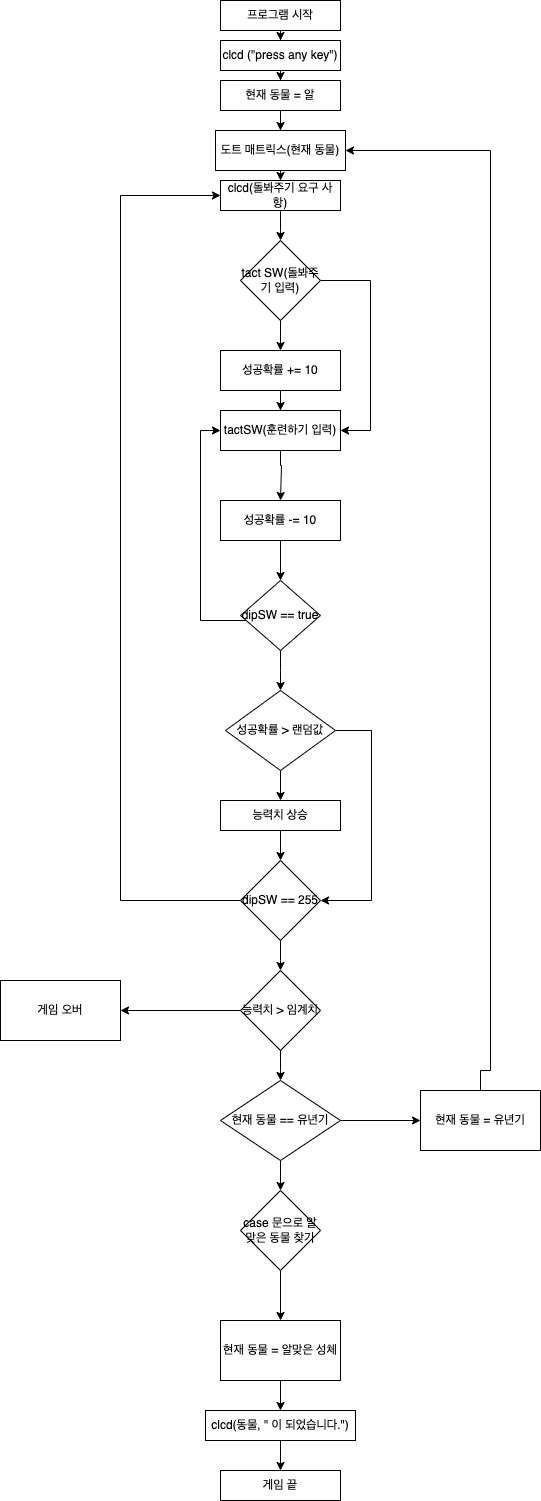

The diagram above was exported from draw.io. Its source (the exported page's mxGraphModel, read from the mxfile embedded in the PNG):
<mxGraphModel dx="954" dy="512" grid="1" gridSize="10" guides="1" tooltips="1" connect="1" arrows="1" fold="1" page="1" pageScale="1" pageWidth="827" pageHeight="1169" math="0" shadow="0">
  <root>
    <mxCell id="0" />
    <mxCell id="1" parent="0" />
    <mxCell id="KsC79RoVxm9W7PXlaArU-2" style="edgeStyle=orthogonalEdgeStyle;rounded=0;orthogonalLoop=1;jettySize=auto;html=1;" edge="1" parent="1" source="KsC79RoVxm9W7PXlaArU-1" target="KsC79RoVxm9W7PXlaArU-3">
      <mxGeometry relative="1" as="geometry">
        <mxPoint x="330" y="80" as="targetPoint" />
      </mxGeometry>
    </mxCell>
    <mxCell id="KsC79RoVxm9W7PXlaArU-1" value="프로그램 시작" style="rounded=0;whiteSpace=wrap;html=1;" vertex="1" parent="1">
      <mxGeometry x="270" y="20" width="120" height="30" as="geometry" />
    </mxCell>
    <mxCell id="KsC79RoVxm9W7PXlaArU-46" style="edgeStyle=orthogonalEdgeStyle;rounded=0;orthogonalLoop=1;jettySize=auto;html=1;" edge="1" parent="1" source="KsC79RoVxm9W7PXlaArU-3" target="KsC79RoVxm9W7PXlaArU-47">
      <mxGeometry relative="1" as="geometry">
        <mxPoint x="330" y="110" as="targetPoint" />
      </mxGeometry>
    </mxCell>
    <mxCell id="KsC79RoVxm9W7PXlaArU-3" value="clcd (&quot;press any key&quot;)" style="rounded=0;whiteSpace=wrap;html=1;" vertex="1" parent="1">
      <mxGeometry x="270" y="60" width="120" height="30" as="geometry" />
    </mxCell>
    <mxCell id="KsC79RoVxm9W7PXlaArU-6" style="edgeStyle=orthogonalEdgeStyle;rounded=0;orthogonalLoop=1;jettySize=auto;html=1;" edge="1" parent="1" source="KsC79RoVxm9W7PXlaArU-5" target="KsC79RoVxm9W7PXlaArU-7">
      <mxGeometry relative="1" as="geometry">
        <mxPoint x="330" y="200" as="targetPoint" />
      </mxGeometry>
    </mxCell>
    <mxCell id="KsC79RoVxm9W7PXlaArU-5" value="도트 매트릭스(현재 동물)" style="rounded=0;whiteSpace=wrap;html=1;" vertex="1" parent="1">
      <mxGeometry x="265" y="150" width="130" height="40" as="geometry" />
    </mxCell>
    <mxCell id="KsC79RoVxm9W7PXlaArU-11" style="edgeStyle=orthogonalEdgeStyle;rounded=0;orthogonalLoop=1;jettySize=auto;html=1;" edge="1" parent="1" source="KsC79RoVxm9W7PXlaArU-7">
      <mxGeometry relative="1" as="geometry">
        <mxPoint x="330" y="260" as="targetPoint" />
      </mxGeometry>
    </mxCell>
    <mxCell id="KsC79RoVxm9W7PXlaArU-7" value="clcd(돌봐주기 요구 사항)" style="rounded=0;whiteSpace=wrap;html=1;" vertex="1" parent="1">
      <mxGeometry x="270" y="200" width="120" height="30" as="geometry" />
    </mxCell>
    <mxCell id="KsC79RoVxm9W7PXlaArU-12" style="edgeStyle=orthogonalEdgeStyle;rounded=0;orthogonalLoop=1;jettySize=auto;html=1;entryX=1;entryY=0.5;entryDx=0;entryDy=0;" edge="1" parent="1" source="KsC79RoVxm9W7PXlaArU-10" target="KsC79RoVxm9W7PXlaArU-17">
      <mxGeometry relative="1" as="geometry">
        <mxPoint x="400" y="470" as="targetPoint" />
        <Array as="points">
          <mxPoint x="420" y="300" />
          <mxPoint x="420" y="450" />
        </Array>
      </mxGeometry>
    </mxCell>
    <mxCell id="KsC79RoVxm9W7PXlaArU-16" style="edgeStyle=orthogonalEdgeStyle;rounded=0;orthogonalLoop=1;jettySize=auto;html=1;entryX=0.5;entryY=0;entryDx=0;entryDy=0;" edge="1" parent="1" source="KsC79RoVxm9W7PXlaArU-10" target="KsC79RoVxm9W7PXlaArU-15">
      <mxGeometry relative="1" as="geometry" />
    </mxCell>
    <mxCell id="KsC79RoVxm9W7PXlaArU-10" value="tact SW(돌봐주기 입력)" style="rhombus;whiteSpace=wrap;html=1;" vertex="1" parent="1">
      <mxGeometry x="290" y="260" width="80" height="80" as="geometry" />
    </mxCell>
    <mxCell id="KsC79RoVxm9W7PXlaArU-19" style="edgeStyle=orthogonalEdgeStyle;rounded=0;orthogonalLoop=1;jettySize=auto;html=1;" edge="1" parent="1" source="KsC79RoVxm9W7PXlaArU-15" target="KsC79RoVxm9W7PXlaArU-17">
      <mxGeometry relative="1" as="geometry" />
    </mxCell>
    <mxCell id="KsC79RoVxm9W7PXlaArU-15" value="성공확률 += 10" style="rounded=0;whiteSpace=wrap;html=1;" vertex="1" parent="1">
      <mxGeometry x="270" y="370" width="120" height="40" as="geometry" />
    </mxCell>
    <mxCell id="KsC79RoVxm9W7PXlaArU-23" style="edgeStyle=orthogonalEdgeStyle;rounded=0;orthogonalLoop=1;jettySize=auto;html=1;entryX=0.5;entryY=0;entryDx=0;entryDy=0;" edge="1" parent="1" source="KsC79RoVxm9W7PXlaArU-17" target="KsC79RoVxm9W7PXlaArU-27">
      <mxGeometry relative="1" as="geometry">
        <mxPoint x="330" y="500" as="targetPoint" />
        <Array as="points">
          <mxPoint x="330" y="485" />
          <mxPoint x="331" y="485" />
        </Array>
      </mxGeometry>
    </mxCell>
    <mxCell id="KsC79RoVxm9W7PXlaArU-17" value="tactSW(훈련하기 입력)" style="rounded=0;whiteSpace=wrap;html=1;" vertex="1" parent="1">
      <mxGeometry x="270" y="430" width="120" height="40" as="geometry" />
    </mxCell>
    <mxCell id="KsC79RoVxm9W7PXlaArU-24" style="edgeStyle=orthogonalEdgeStyle;rounded=0;orthogonalLoop=1;jettySize=auto;html=1;entryX=0;entryY=0.5;entryDx=0;entryDy=0;" edge="1" parent="1" source="KsC79RoVxm9W7PXlaArU-21" target="KsC79RoVxm9W7PXlaArU-17">
      <mxGeometry relative="1" as="geometry">
        <mxPoint x="210" y="450" as="targetPoint" />
        <Array as="points">
          <mxPoint x="250" y="640" />
          <mxPoint x="250" y="450" />
        </Array>
      </mxGeometry>
    </mxCell>
    <mxCell id="KsC79RoVxm9W7PXlaArU-29" style="edgeStyle=orthogonalEdgeStyle;rounded=0;orthogonalLoop=1;jettySize=auto;html=1;" edge="1" parent="1" source="KsC79RoVxm9W7PXlaArU-21">
      <mxGeometry relative="1" as="geometry">
        <mxPoint x="330" y="710" as="targetPoint" />
      </mxGeometry>
    </mxCell>
    <mxCell id="KsC79RoVxm9W7PXlaArU-21" value="dipSW == true" style="rhombus;whiteSpace=wrap;html=1;" vertex="1" parent="1">
      <mxGeometry x="290" y="600" width="80" height="70" as="geometry" />
    </mxCell>
    <mxCell id="KsC79RoVxm9W7PXlaArU-28" style="edgeStyle=orthogonalEdgeStyle;rounded=0;orthogonalLoop=1;jettySize=auto;html=1;entryX=0.5;entryY=0;entryDx=0;entryDy=0;" edge="1" parent="1" source="KsC79RoVxm9W7PXlaArU-27" target="KsC79RoVxm9W7PXlaArU-21">
      <mxGeometry relative="1" as="geometry" />
    </mxCell>
    <mxCell id="KsC79RoVxm9W7PXlaArU-27" value="성공확률 -= 10" style="rounded=0;whiteSpace=wrap;html=1;" vertex="1" parent="1">
      <mxGeometry x="270" y="520" width="120" height="40" as="geometry" />
    </mxCell>
    <mxCell id="KsC79RoVxm9W7PXlaArU-32" style="edgeStyle=orthogonalEdgeStyle;rounded=0;orthogonalLoop=1;jettySize=auto;html=1;" edge="1" parent="1" source="KsC79RoVxm9W7PXlaArU-31" target="KsC79RoVxm9W7PXlaArU-33">
      <mxGeometry relative="1" as="geometry">
        <mxPoint x="330" y="820" as="targetPoint" />
      </mxGeometry>
    </mxCell>
    <mxCell id="KsC79RoVxm9W7PXlaArU-37" style="edgeStyle=orthogonalEdgeStyle;rounded=0;orthogonalLoop=1;jettySize=auto;html=1;entryX=1;entryY=0.5;entryDx=0;entryDy=0;" edge="1" parent="1" source="KsC79RoVxm9W7PXlaArU-31" target="KsC79RoVxm9W7PXlaArU-35">
      <mxGeometry relative="1" as="geometry">
        <mxPoint x="420" y="920" as="targetPoint" />
        <Array as="points">
          <mxPoint x="421" y="750" />
          <mxPoint x="421" y="920" />
        </Array>
      </mxGeometry>
    </mxCell>
    <mxCell id="KsC79RoVxm9W7PXlaArU-31" value="성공확률 &amp;gt; 랜덤값" style="rhombus;whiteSpace=wrap;html=1;" vertex="1" parent="1">
      <mxGeometry x="275" y="710" width="110" height="80" as="geometry" />
    </mxCell>
    <mxCell id="KsC79RoVxm9W7PXlaArU-36" style="edgeStyle=orthogonalEdgeStyle;rounded=0;orthogonalLoop=1;jettySize=auto;html=1;" edge="1" parent="1" source="KsC79RoVxm9W7PXlaArU-33" target="KsC79RoVxm9W7PXlaArU-35">
      <mxGeometry relative="1" as="geometry" />
    </mxCell>
    <mxCell id="KsC79RoVxm9W7PXlaArU-33" value="능력치 상승" style="rounded=0;whiteSpace=wrap;html=1;" vertex="1" parent="1">
      <mxGeometry x="270" y="820" width="120" height="30" as="geometry" />
    </mxCell>
    <mxCell id="KsC79RoVxm9W7PXlaArU-39" style="edgeStyle=orthogonalEdgeStyle;rounded=0;orthogonalLoop=1;jettySize=auto;html=1;entryX=0;entryY=0.5;entryDx=0;entryDy=0;" edge="1" parent="1" source="KsC79RoVxm9W7PXlaArU-35" target="KsC79RoVxm9W7PXlaArU-7">
      <mxGeometry relative="1" as="geometry">
        <mxPoint x="160" y="210" as="targetPoint" />
        <Array as="points">
          <mxPoint x="170" y="920" />
          <mxPoint x="170" y="215" />
        </Array>
      </mxGeometry>
    </mxCell>
    <mxCell id="KsC79RoVxm9W7PXlaArU-40" style="edgeStyle=orthogonalEdgeStyle;rounded=0;orthogonalLoop=1;jettySize=auto;html=1;" edge="1" parent="1" source="KsC79RoVxm9W7PXlaArU-35">
      <mxGeometry relative="1" as="geometry">
        <mxPoint x="330" y="990" as="targetPoint" />
      </mxGeometry>
    </mxCell>
    <mxCell id="KsC79RoVxm9W7PXlaArU-35" value="dipSW == 255" style="rhombus;whiteSpace=wrap;html=1;" vertex="1" parent="1">
      <mxGeometry x="290" y="880" width="80" height="80" as="geometry" />
    </mxCell>
    <mxCell id="KsC79RoVxm9W7PXlaArU-42" style="edgeStyle=orthogonalEdgeStyle;rounded=0;orthogonalLoop=1;jettySize=auto;html=1;" edge="1" parent="1" source="KsC79RoVxm9W7PXlaArU-41" target="KsC79RoVxm9W7PXlaArU-43">
      <mxGeometry relative="1" as="geometry">
        <mxPoint x="160" y="1030" as="targetPoint" />
      </mxGeometry>
    </mxCell>
    <mxCell id="KsC79RoVxm9W7PXlaArU-44" style="edgeStyle=orthogonalEdgeStyle;rounded=0;orthogonalLoop=1;jettySize=auto;html=1;" edge="1" parent="1" source="KsC79RoVxm9W7PXlaArU-41">
      <mxGeometry relative="1" as="geometry">
        <mxPoint x="330" y="1100" as="targetPoint" />
      </mxGeometry>
    </mxCell>
    <mxCell id="KsC79RoVxm9W7PXlaArU-41" value="능력치 &amp;gt; 임계치" style="rhombus;whiteSpace=wrap;html=1;" vertex="1" parent="1">
      <mxGeometry x="290" y="990" width="80" height="80" as="geometry" />
    </mxCell>
    <mxCell id="KsC79RoVxm9W7PXlaArU-43" value="게임 오버" style="rounded=0;whiteSpace=wrap;html=1;" vertex="1" parent="1">
      <mxGeometry x="50" y="1000" width="120" height="60" as="geometry" />
    </mxCell>
    <mxCell id="KsC79RoVxm9W7PXlaArU-51" style="edgeStyle=orthogonalEdgeStyle;rounded=0;orthogonalLoop=1;jettySize=auto;html=1;entryX=1;entryY=0.5;entryDx=0;entryDy=0;exitX=0.5;exitY=0;exitDx=0;exitDy=0;" edge="1" parent="1" source="KsC79RoVxm9W7PXlaArU-54" target="KsC79RoVxm9W7PXlaArU-5">
      <mxGeometry relative="1" as="geometry">
        <mxPoint x="570" y="160" as="targetPoint" />
        <mxPoint x="490" y="1140" as="sourcePoint" />
        <Array as="points">
          <mxPoint x="530" y="1090" />
          <mxPoint x="540" y="1090" />
          <mxPoint x="540" y="170" />
        </Array>
      </mxGeometry>
    </mxCell>
    <mxCell id="KsC79RoVxm9W7PXlaArU-48" value="" style="edgeStyle=orthogonalEdgeStyle;rounded=0;orthogonalLoop=1;jettySize=auto;html=1;" edge="1" parent="1" target="KsC79RoVxm9W7PXlaArU-47">
      <mxGeometry relative="1" as="geometry">
        <mxPoint x="330" y="130" as="targetPoint" />
        <mxPoint x="330" y="100" as="sourcePoint" />
      </mxGeometry>
    </mxCell>
    <mxCell id="KsC79RoVxm9W7PXlaArU-49" style="edgeStyle=orthogonalEdgeStyle;rounded=0;orthogonalLoop=1;jettySize=auto;html=1;entryX=0.5;entryY=0;entryDx=0;entryDy=0;" edge="1" parent="1" source="KsC79RoVxm9W7PXlaArU-47" target="KsC79RoVxm9W7PXlaArU-5">
      <mxGeometry relative="1" as="geometry" />
    </mxCell>
    <mxCell id="KsC79RoVxm9W7PXlaArU-47" value="현재 동물 = 알" style="rounded=0;whiteSpace=wrap;html=1;" vertex="1" parent="1">
      <mxGeometry x="270" y="100" width="120" height="30" as="geometry" />
    </mxCell>
    <mxCell id="KsC79RoVxm9W7PXlaArU-50" style="edgeStyle=orthogonalEdgeStyle;rounded=0;orthogonalLoop=1;jettySize=auto;html=1;exitX=0.5;exitY=1;exitDx=0;exitDy=0;" edge="1" parent="1">
      <mxGeometry relative="1" as="geometry">
        <mxPoint x="330" y="1160" as="sourcePoint" />
        <mxPoint x="330" y="1160" as="targetPoint" />
      </mxGeometry>
    </mxCell>
    <mxCell id="KsC79RoVxm9W7PXlaArU-53" style="edgeStyle=orthogonalEdgeStyle;rounded=0;orthogonalLoop=1;jettySize=auto;html=1;" edge="1" parent="1" source="KsC79RoVxm9W7PXlaArU-52" target="KsC79RoVxm9W7PXlaArU-54">
      <mxGeometry relative="1" as="geometry">
        <mxPoint x="440" y="1140" as="targetPoint" />
      </mxGeometry>
    </mxCell>
    <mxCell id="KsC79RoVxm9W7PXlaArU-55" style="edgeStyle=orthogonalEdgeStyle;rounded=0;orthogonalLoop=1;jettySize=auto;html=1;" edge="1" parent="1" source="KsC79RoVxm9W7PXlaArU-52" target="KsC79RoVxm9W7PXlaArU-56">
      <mxGeometry relative="1" as="geometry">
        <mxPoint x="330" y="1210" as="targetPoint" />
      </mxGeometry>
    </mxCell>
    <mxCell id="KsC79RoVxm9W7PXlaArU-52" value="현재 동물 == 유년기" style="rhombus;whiteSpace=wrap;html=1;" vertex="1" parent="1">
      <mxGeometry x="270" y="1100" width="120" height="80" as="geometry" />
    </mxCell>
    <mxCell id="KsC79RoVxm9W7PXlaArU-54" value="현재 동물 = 유년기" style="rounded=0;whiteSpace=wrap;html=1;" vertex="1" parent="1">
      <mxGeometry x="470" y="1110" width="120" height="60" as="geometry" />
    </mxCell>
    <mxCell id="KsC79RoVxm9W7PXlaArU-61" style="edgeStyle=orthogonalEdgeStyle;rounded=0;orthogonalLoop=1;jettySize=auto;html=1;" edge="1" parent="1" source="KsC79RoVxm9W7PXlaArU-56" target="KsC79RoVxm9W7PXlaArU-62">
      <mxGeometry relative="1" as="geometry">
        <mxPoint x="330" y="1370" as="targetPoint" />
      </mxGeometry>
    </mxCell>
    <mxCell id="KsC79RoVxm9W7PXlaArU-56" value="case 문으로 알맞은 동물 찾기" style="rhombus;whiteSpace=wrap;html=1;" vertex="1" parent="1">
      <mxGeometry x="290" y="1210" width="80" height="80" as="geometry" />
    </mxCell>
    <mxCell id="KsC79RoVxm9W7PXlaArU-63" style="edgeStyle=orthogonalEdgeStyle;rounded=0;orthogonalLoop=1;jettySize=auto;html=1;" edge="1" parent="1" source="KsC79RoVxm9W7PXlaArU-62" target="KsC79RoVxm9W7PXlaArU-64">
      <mxGeometry relative="1" as="geometry">
        <mxPoint x="330" y="1430" as="targetPoint" />
      </mxGeometry>
    </mxCell>
    <mxCell id="KsC79RoVxm9W7PXlaArU-62" value="현재 동물 = 알맞은 성체" style="rounded=0;whiteSpace=wrap;html=1;" vertex="1" parent="1">
      <mxGeometry x="270" y="1340" width="120" height="60" as="geometry" />
    </mxCell>
    <mxCell id="KsC79RoVxm9W7PXlaArU-65" style="edgeStyle=orthogonalEdgeStyle;rounded=0;orthogonalLoop=1;jettySize=auto;html=1;" edge="1" parent="1" source="KsC79RoVxm9W7PXlaArU-64" target="KsC79RoVxm9W7PXlaArU-66">
      <mxGeometry relative="1" as="geometry">
        <mxPoint x="330" y="1490" as="targetPoint" />
      </mxGeometry>
    </mxCell>
    <mxCell id="KsC79RoVxm9W7PXlaArU-64" value="clcd(동물, &quot; 이 되었습니다.&quot;)" style="rounded=0;whiteSpace=wrap;html=1;" vertex="1" parent="1">
      <mxGeometry x="255" y="1430" width="150" height="30" as="geometry" />
    </mxCell>
    <mxCell id="KsC79RoVxm9W7PXlaArU-66" value="게임 끝" style="rounded=0;whiteSpace=wrap;html=1;" vertex="1" parent="1">
      <mxGeometry x="270" y="1490" width="120" height="30" as="geometry" />
    </mxCell>
  </root>
</mxGraphModel>